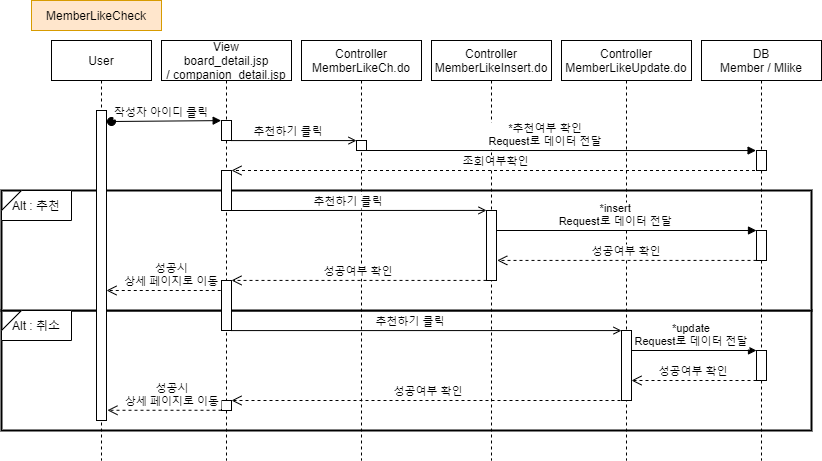

The diagram above was exported from draw.io. Its source (the exported page's mxGraphModel, read from the mxfile embedded in the PNG):
<mxGraphModel dx="1888" dy="491" grid="1" gridSize="10" guides="1" tooltips="1" connect="1" arrows="1" fold="1" page="1" pageScale="1" pageWidth="850" pageHeight="1100" math="0" shadow="0">
  <root>
    <mxCell id="iXFsPZdI0eFMWu4E2oSN-0" />
    <mxCell id="iXFsPZdI0eFMWu4E2oSN-1" parent="iXFsPZdI0eFMWu4E2oSN-0" />
    <mxCell id="YG7N3YPGD6kDlGBDs3Tu-1" value="" style="rounded=0;whiteSpace=wrap;html=1;strokeWidth=2;" parent="iXFsPZdI0eFMWu4E2oSN-1" vertex="1">
      <mxGeometry x="-130" y="350" width="810" height="120" as="geometry" />
    </mxCell>
    <mxCell id="cWx4cAQexf6o5OQPmphG-0" value="" style="rounded=0;whiteSpace=wrap;html=1;strokeWidth=2;" parent="iXFsPZdI0eFMWu4E2oSN-1" vertex="1">
      <mxGeometry x="-130" y="230" width="810" height="120" as="geometry" />
    </mxCell>
    <mxCell id="YG7N3YPGD6kDlGBDs3Tu-3" value="Controller&#10;MemberLikeUpdate.do" style="shape=umlLifeline;perimeter=lifelinePerimeter;container=1;collapsible=0;recursiveResize=0;rounded=0;shadow=0;strokeWidth=1;" parent="iXFsPZdI0eFMWu4E2oSN-1" vertex="1">
      <mxGeometry x="430" y="80" width="130" height="420" as="geometry" />
    </mxCell>
    <mxCell id="YG7N3YPGD6kDlGBDs3Tu-6" value="" style="points=[];perimeter=orthogonalPerimeter;rounded=0;shadow=0;strokeWidth=1;" parent="YG7N3YPGD6kDlGBDs3Tu-3" vertex="1">
      <mxGeometry x="60" y="290" width="10" height="70" as="geometry" />
    </mxCell>
    <mxCell id="YG7N3YPGD6kDlGBDs3Tu-2" value="Alt : 취소" style="shape=card;whiteSpace=wrap;html=1;size=20;rotation=0;" parent="iXFsPZdI0eFMWu4E2oSN-1" vertex="1">
      <mxGeometry x="-130" y="350" width="70" height="30" as="geometry" />
    </mxCell>
    <mxCell id="cWx4cAQexf6o5OQPmphG-1" value="Alt : 추천" style="shape=card;whiteSpace=wrap;html=1;size=20;rotation=0;" parent="iXFsPZdI0eFMWu4E2oSN-1" vertex="1">
      <mxGeometry x="-130" y="230" width="70" height="30" as="geometry" />
    </mxCell>
    <mxCell id="iXFsPZdI0eFMWu4E2oSN-2" value="User" style="shape=umlLifeline;perimeter=lifelinePerimeter;container=1;collapsible=0;recursiveResize=0;rounded=0;shadow=0;strokeWidth=1;" parent="iXFsPZdI0eFMWu4E2oSN-1" vertex="1">
      <mxGeometry x="-80" y="80" width="100" height="420" as="geometry" />
    </mxCell>
    <mxCell id="iXFsPZdI0eFMWu4E2oSN-3" value="" style="points=[];perimeter=orthogonalPerimeter;rounded=0;shadow=0;strokeWidth=1;" parent="iXFsPZdI0eFMWu4E2oSN-2" vertex="1">
      <mxGeometry x="45" y="70" width="10" height="310" as="geometry" />
    </mxCell>
    <mxCell id="iXFsPZdI0eFMWu4E2oSN-4" value="Controller&#10;MemberLikeCh.do" style="shape=umlLifeline;perimeter=lifelinePerimeter;container=1;collapsible=0;recursiveResize=0;rounded=0;shadow=0;strokeWidth=1;" parent="iXFsPZdI0eFMWu4E2oSN-1" vertex="1">
      <mxGeometry x="170" y="80" width="120" height="420" as="geometry" />
    </mxCell>
    <mxCell id="iXFsPZdI0eFMWu4E2oSN-5" value="" style="points=[];perimeter=orthogonalPerimeter;rounded=0;shadow=0;strokeWidth=1;" parent="iXFsPZdI0eFMWu4E2oSN-4" vertex="1">
      <mxGeometry x="55" y="100" width="10" height="10" as="geometry" />
    </mxCell>
    <mxCell id="iXFsPZdI0eFMWu4E2oSN-6" value="DB&#10;Member / Mlike" style="shape=umlLifeline;perimeter=lifelinePerimeter;container=1;collapsible=0;recursiveResize=0;rounded=0;shadow=0;strokeWidth=1;" parent="iXFsPZdI0eFMWu4E2oSN-1" vertex="1">
      <mxGeometry x="570" y="80" width="120" height="420" as="geometry" />
    </mxCell>
    <mxCell id="iXFsPZdI0eFMWu4E2oSN-7" value="" style="points=[];perimeter=orthogonalPerimeter;rounded=0;shadow=0;strokeWidth=1;" parent="iXFsPZdI0eFMWu4E2oSN-6" vertex="1">
      <mxGeometry x="55" y="110" width="10" height="20" as="geometry" />
    </mxCell>
    <mxCell id="OptNYHSJBQqNm6b2TrJm-7" value="" style="points=[];perimeter=orthogonalPerimeter;rounded=0;shadow=0;strokeWidth=1;" parent="iXFsPZdI0eFMWu4E2oSN-6" vertex="1">
      <mxGeometry x="55" y="190" width="10" height="30" as="geometry" />
    </mxCell>
    <mxCell id="YG7N3YPGD6kDlGBDs3Tu-7" value="" style="points=[];perimeter=orthogonalPerimeter;rounded=0;shadow=0;strokeWidth=1;" parent="iXFsPZdI0eFMWu4E2oSN-6" vertex="1">
      <mxGeometry x="55" y="310" width="10" height="30" as="geometry" />
    </mxCell>
    <mxCell id="YG7N3YPGD6kDlGBDs3Tu-8" value="성공여부 확인" style="verticalAlign=bottom;endArrow=open;dashed=1;endSize=8;shadow=0;strokeWidth=1;" parent="iXFsPZdI0eFMWu4E2oSN-6" source="YG7N3YPGD6kDlGBDs3Tu-7" edge="1">
      <mxGeometry x="0.0016" relative="1" as="geometry">
        <mxPoint x="-70" y="340" as="targetPoint" />
        <mxPoint x="-85" y="339.9200000000001" as="sourcePoint" />
        <mxPoint as="offset" />
      </mxGeometry>
    </mxCell>
    <mxCell id="YG7N3YPGD6kDlGBDs3Tu-9" value="*update&#10;Request로 데이터 전달" style="verticalAlign=bottom;endArrow=block;shadow=0;strokeWidth=1;labelBackgroundColor=#ffffff;" parent="iXFsPZdI0eFMWu4E2oSN-6" target="YG7N3YPGD6kDlGBDs3Tu-7" edge="1">
      <mxGeometry x="-0.04" relative="1" as="geometry">
        <mxPoint x="-70" y="310" as="sourcePoint" />
        <mxPoint as="offset" />
        <mxPoint x="-85" y="310" as="targetPoint" />
        <Array as="points" />
      </mxGeometry>
    </mxCell>
    <mxCell id="iXFsPZdI0eFMWu4E2oSN-9" value="MemberLikeCheck" style="rounded=0;whiteSpace=wrap;html=1;fillColor=#ffe6cc;strokeColor=#d79b00;" parent="iXFsPZdI0eFMWu4E2oSN-1" vertex="1">
      <mxGeometry x="-100" y="40" width="130" height="30" as="geometry" />
    </mxCell>
    <mxCell id="iXFsPZdI0eFMWu4E2oSN-10" value="View&#10;board_detail.jsp&#10;/ companion_detail.jsp" style="shape=umlLifeline;perimeter=lifelinePerimeter;container=1;collapsible=0;recursiveResize=0;rounded=0;shadow=0;strokeWidth=1;" parent="iXFsPZdI0eFMWu4E2oSN-1" vertex="1">
      <mxGeometry x="30" y="80" width="130" height="420" as="geometry" />
    </mxCell>
    <mxCell id="iXFsPZdI0eFMWu4E2oSN-11" value="" style="points=[];perimeter=orthogonalPerimeter;rounded=0;shadow=0;strokeWidth=1;" parent="iXFsPZdI0eFMWu4E2oSN-10" vertex="1">
      <mxGeometry x="60" y="80" width="10" height="20" as="geometry" />
    </mxCell>
    <mxCell id="OptNYHSJBQqNm6b2TrJm-5" value="" style="points=[];perimeter=orthogonalPerimeter;rounded=0;shadow=0;strokeWidth=1;" parent="iXFsPZdI0eFMWu4E2oSN-10" vertex="1">
      <mxGeometry x="60" y="130" width="10" height="40" as="geometry" />
    </mxCell>
    <mxCell id="YG7N3YPGD6kDlGBDs3Tu-0" value="" style="points=[];perimeter=orthogonalPerimeter;rounded=0;shadow=0;strokeWidth=1;" parent="iXFsPZdI0eFMWu4E2oSN-10" vertex="1">
      <mxGeometry x="60" y="240" width="10" height="50" as="geometry" />
    </mxCell>
    <mxCell id="YG7N3YPGD6kDlGBDs3Tu-5" value="추천하기 클릭" style="verticalAlign=bottom;endArrow=open;shadow=0;strokeWidth=1;labelBackgroundColor=#ffffff;endFill=0;" parent="iXFsPZdI0eFMWu4E2oSN-10" target="YG7N3YPGD6kDlGBDs3Tu-6" edge="1">
      <mxGeometry x="-0.0833" relative="1" as="geometry">
        <mxPoint x="70" y="290.08" as="sourcePoint" />
        <mxPoint as="offset" />
        <mxPoint x="325" y="290.00000000000006" as="targetPoint" />
        <Array as="points" />
      </mxGeometry>
    </mxCell>
    <mxCell id="YG7N3YPGD6kDlGBDs3Tu-11" value="" style="points=[];perimeter=orthogonalPerimeter;rounded=0;shadow=0;strokeWidth=1;" parent="iXFsPZdI0eFMWu4E2oSN-10" vertex="1">
      <mxGeometry x="60" y="360" width="10" height="10" as="geometry" />
    </mxCell>
    <mxCell id="xsR8WHAvLk_jHKrt8r7k-0" value="작성자 아이디 클릭" style="verticalAlign=bottom;startArrow=oval;endArrow=block;startSize=8;shadow=0;strokeWidth=1;entryX=-0.032;entryY=0.005;entryDx=0;entryDy=0;entryPerimeter=0;" parent="iXFsPZdI0eFMWu4E2oSN-1" target="iXFsPZdI0eFMWu4E2oSN-11" edge="1">
      <mxGeometry x="-0.0868" relative="1" as="geometry">
        <mxPoint x="-19.999999999999886" y="161" as="sourcePoint" />
        <mxPoint x="80" y="161" as="targetPoint" />
        <mxPoint as="offset" />
      </mxGeometry>
    </mxCell>
    <mxCell id="xsR8WHAvLk_jHKrt8r7k-2" value="Controller&#10;MemberLikeInsert.do" style="shape=umlLifeline;perimeter=lifelinePerimeter;container=1;collapsible=0;recursiveResize=0;rounded=0;shadow=0;strokeWidth=1;" parent="iXFsPZdI0eFMWu4E2oSN-1" vertex="1">
      <mxGeometry x="300" y="80" width="120" height="420" as="geometry" />
    </mxCell>
    <mxCell id="cWx4cAQexf6o5OQPmphG-2" value="" style="points=[];perimeter=orthogonalPerimeter;rounded=0;shadow=0;strokeWidth=1;" parent="xsR8WHAvLk_jHKrt8r7k-2" vertex="1">
      <mxGeometry x="55" y="170" width="10" height="70" as="geometry" />
    </mxCell>
    <mxCell id="iXFsPZdI0eFMWu4E2oSN-16" value="*추천여부 확인&#10;Request로 데이터 전달" style="verticalAlign=bottom;endArrow=block;shadow=0;strokeWidth=1;labelBackgroundColor=#ffffff;entryX=-0.041;entryY=0.002;entryDx=0;entryDy=0;entryPerimeter=0;" parent="iXFsPZdI0eFMWu4E2oSN-1" source="iXFsPZdI0eFMWu4E2oSN-5" target="iXFsPZdI0eFMWu4E2oSN-7" edge="1">
      <mxGeometry x="-0.0833" relative="1" as="geometry">
        <mxPoint x="230" y="189.68000000000006" as="sourcePoint" />
        <mxPoint as="offset" />
        <mxPoint x="349.77" y="190" as="targetPoint" />
        <Array as="points" />
      </mxGeometry>
    </mxCell>
    <mxCell id="xsR8WHAvLk_jHKrt8r7k-9" value="추천하기 클릭" style="verticalAlign=bottom;endArrow=open;shadow=0;strokeWidth=1;labelBackgroundColor=#ffffff;endFill=0;" parent="iXFsPZdI0eFMWu4E2oSN-1" edge="1">
      <mxGeometry x="-0.0833" relative="1" as="geometry">
        <mxPoint x="100" y="250" as="sourcePoint" />
        <mxPoint as="offset" />
        <mxPoint x="355" y="249.92000000000007" as="targetPoint" />
        <Array as="points" />
      </mxGeometry>
    </mxCell>
    <mxCell id="OptNYHSJBQqNm6b2TrJm-1" value="성공여부 확인" style="verticalAlign=bottom;endArrow=open;dashed=1;endSize=8;shadow=0;strokeWidth=1;entryX=1.074;entryY=0.832;entryDx=0;entryDy=0;entryPerimeter=0;" parent="iXFsPZdI0eFMWu4E2oSN-1" source="OptNYHSJBQqNm6b2TrJm-7" edge="1">
      <mxGeometry x="0.0016" relative="1" as="geometry">
        <mxPoint x="365.74000000000024" y="299.9200000000001" as="targetPoint" />
        <mxPoint x="485" y="299.9200000000001" as="sourcePoint" />
        <mxPoint as="offset" />
      </mxGeometry>
    </mxCell>
    <mxCell id="OptNYHSJBQqNm6b2TrJm-2" value="성공여부 확인" style="verticalAlign=bottom;endArrow=open;dashed=1;endSize=8;shadow=0;strokeWidth=1;" parent="iXFsPZdI0eFMWu4E2oSN-1" edge="1">
      <mxGeometry x="0.0016" relative="1" as="geometry">
        <mxPoint x="100" y="319.9200000000001" as="targetPoint" />
        <mxPoint x="355" y="319.9200000000001" as="sourcePoint" />
        <mxPoint as="offset" />
      </mxGeometry>
    </mxCell>
    <mxCell id="OptNYHSJBQqNm6b2TrJm-4" value="성공시&#10;상세 페이지로 이동" style="verticalAlign=bottom;endArrow=open;dashed=1;endSize=8;shadow=0;strokeWidth=1;" parent="iXFsPZdI0eFMWu4E2oSN-1" target="iXFsPZdI0eFMWu4E2oSN-3" edge="1">
      <mxGeometry x="-0.1378" relative="1" as="geometry">
        <mxPoint x="-20" y="330" as="targetPoint" />
        <mxPoint x="89.25999999999999" y="330.00000000000006" as="sourcePoint" />
        <mxPoint as="offset" />
      </mxGeometry>
    </mxCell>
    <mxCell id="OptNYHSJBQqNm6b2TrJm-6" value="*insert&#10;Request로 데이터 전달" style="verticalAlign=bottom;endArrow=block;shadow=0;strokeWidth=1;labelBackgroundColor=#ffffff;" parent="iXFsPZdI0eFMWu4E2oSN-1" target="OptNYHSJBQqNm6b2TrJm-7" edge="1">
      <mxGeometry x="-0.0833" relative="1" as="geometry">
        <mxPoint x="365.21000000000004" y="270" as="sourcePoint" />
        <mxPoint as="offset" />
        <mxPoint x="485" y="270" as="targetPoint" />
        <Array as="points" />
      </mxGeometry>
    </mxCell>
    <mxCell id="xsR8WHAvLk_jHKrt8r7k-8" value="조회여부확인" style="verticalAlign=bottom;endArrow=open;dashed=1;endSize=8;shadow=0;strokeWidth=1;" parent="iXFsPZdI0eFMWu4E2oSN-1" source="iXFsPZdI0eFMWu4E2oSN-6" edge="1">
      <mxGeometry relative="1" as="geometry">
        <mxPoint x="100" y="210" as="targetPoint" />
        <mxPoint x="484.72000000000025" y="210" as="sourcePoint" />
      </mxGeometry>
    </mxCell>
    <mxCell id="YG7N3YPGD6kDlGBDs3Tu-10" value="성공여부 확인" style="verticalAlign=bottom;endArrow=open;dashed=1;endSize=8;shadow=0;strokeWidth=1;" parent="iXFsPZdI0eFMWu4E2oSN-1" target="YG7N3YPGD6kDlGBDs3Tu-11" edge="1">
      <mxGeometry x="0.0016" relative="1" as="geometry">
        <mxPoint x="240" y="440.00000000000006" as="targetPoint" />
        <mxPoint x="495" y="440.00000000000006" as="sourcePoint" />
        <mxPoint as="offset" />
      </mxGeometry>
    </mxCell>
    <mxCell id="YG7N3YPGD6kDlGBDs3Tu-12" value="성공시&#10;상세 페이지로 이동" style="verticalAlign=bottom;endArrow=open;dashed=1;endSize=8;shadow=0;strokeWidth=1;entryX=1.094;entryY=0.967;entryDx=0;entryDy=0;entryPerimeter=0;" parent="iXFsPZdI0eFMWu4E2oSN-1" source="YG7N3YPGD6kDlGBDs3Tu-11" target="iXFsPZdI0eFMWu4E2oSN-3" edge="1">
      <mxGeometry x="-0.1378" relative="1" as="geometry">
        <mxPoint x="-20" y="450" as="targetPoint" />
        <mxPoint x="84.25999999999999" y="450" as="sourcePoint" />
        <mxPoint as="offset" />
      </mxGeometry>
    </mxCell>
    <mxCell id="5MJ9sn2ZpEAkmZLd9yHG-0" value="추천하기 클릭" style="verticalAlign=bottom;endArrow=open;shadow=0;strokeWidth=1;labelBackgroundColor=#ffffff;endFill=0;" parent="iXFsPZdI0eFMWu4E2oSN-1" target="iXFsPZdI0eFMWu4E2oSN-5" edge="1">
      <mxGeometry x="-0.0833" relative="1" as="geometry">
        <mxPoint x="100" y="180.07999999999998" as="sourcePoint" />
        <mxPoint as="offset" />
        <mxPoint x="220" y="180" as="targetPoint" />
        <Array as="points" />
      </mxGeometry>
    </mxCell>
  </root>
</mxGraphModel>